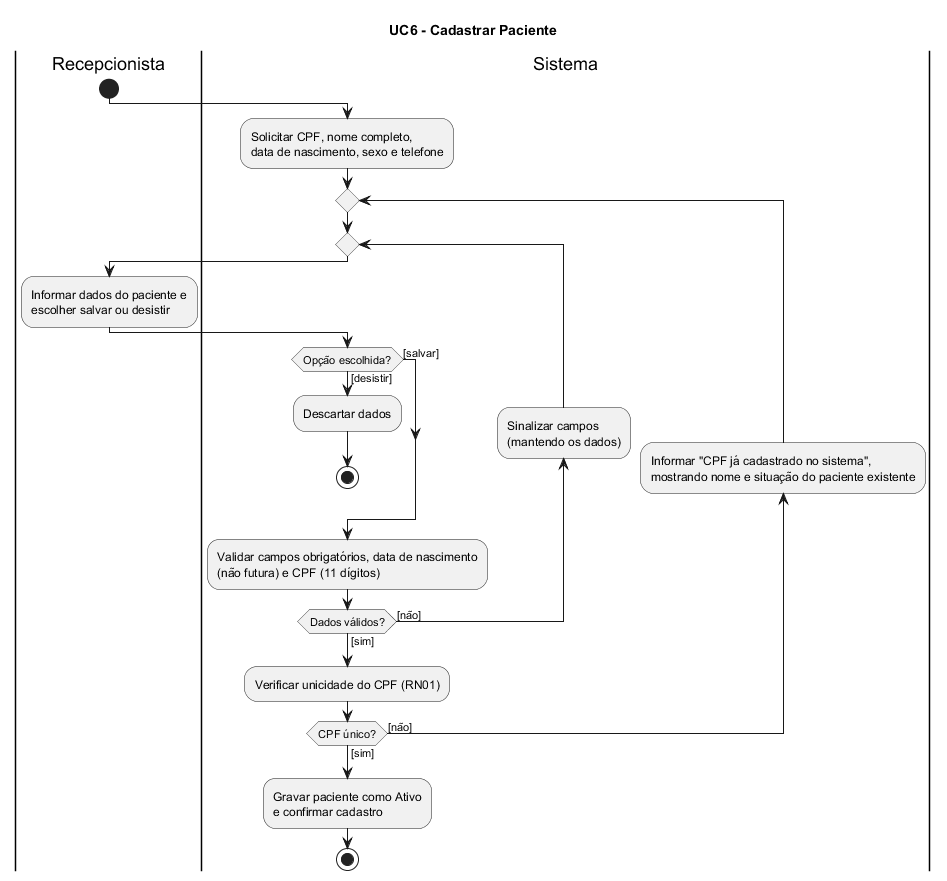

The diagram above was rendered by PlantUML. Its source (embedded in the PNG):
@startuml
title UC6 - Cadastrar Paciente

|Recepcionista|
start
|Sistema|
:Solicitar CPF, nome completo,\ndata de nascimento, sexo e telefone;
repeat
  repeat
    |Recepcionista|
    :Informar dados do paciente e\nescolher salvar ou desistir;
    |Sistema|
    if (Opção escolhida?) then ([salvar])
    else ([desistir])
      :Descartar dados;
      stop
    endif
    :Validar campos obrigatórios, data de nascimento\n(não futura) e CPF (11 dígitos);
    backward:Sinalizar campos\n(mantendo os dados);
  repeat while (Dados válidos?) is ([não]) not ([sim])
  :Verificar unicidade do CPF (RN01);
  backward:Informar "CPF já cadastrado no sistema",\nmostrando nome e situação do paciente existente;
repeat while (CPF único?) is ([não]) not ([sim])
:Gravar paciente como Ativo\ne confirmar cadastro;
stop
@enduml